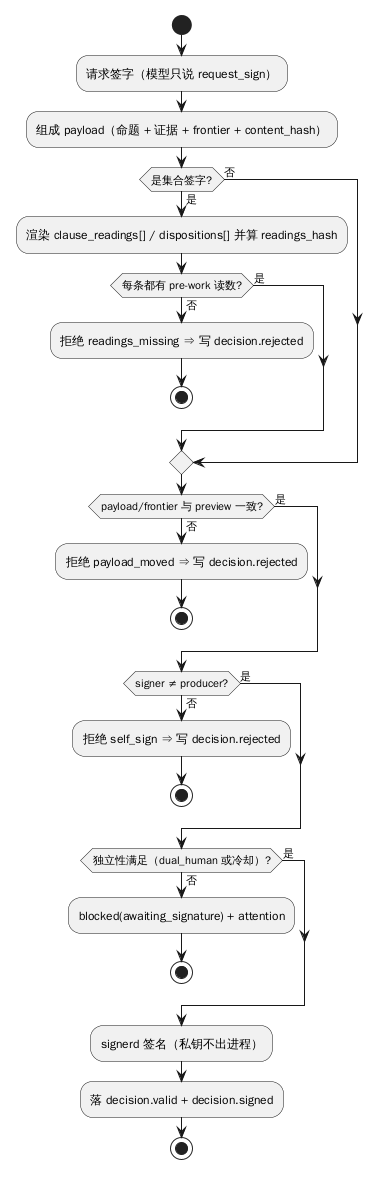

The diagram above was rendered by PlantUML. Its source (embedded in the PNG):
@startuml
start
:请求签字（模型只说 request_sign）;
:组成 payload（命题 + 证据 + frontier + content_hash）;
if (是集合签字?) then (是)
  :渲染 clause_readings[] / dispositions[] 并算 readings_hash;
  if (每条都有 pre-work 读数?) then (否)
    :拒绝 readings_missing ⇒ 写 decision.rejected;
    stop
  else (是)
  endif
else (否)
endif
if (payload/frontier 与 preview 一致?) then (否)
  :拒绝 payload_moved ⇒ 写 decision.rejected;
  stop
else (是)
endif
if (signer ≠ producer?) then (否)
  :拒绝 self_sign ⇒ 写 decision.rejected;
  stop
else (是)
endif
if (独立性满足（dual_human 或冷却）?) then (否)
  :blocked(awaiting_signature) + attention;
  stop
else (是)
endif
:signerd 签名（私钥不出进程）;
:落 decision.valid + decision.signed;
stop
@enduml